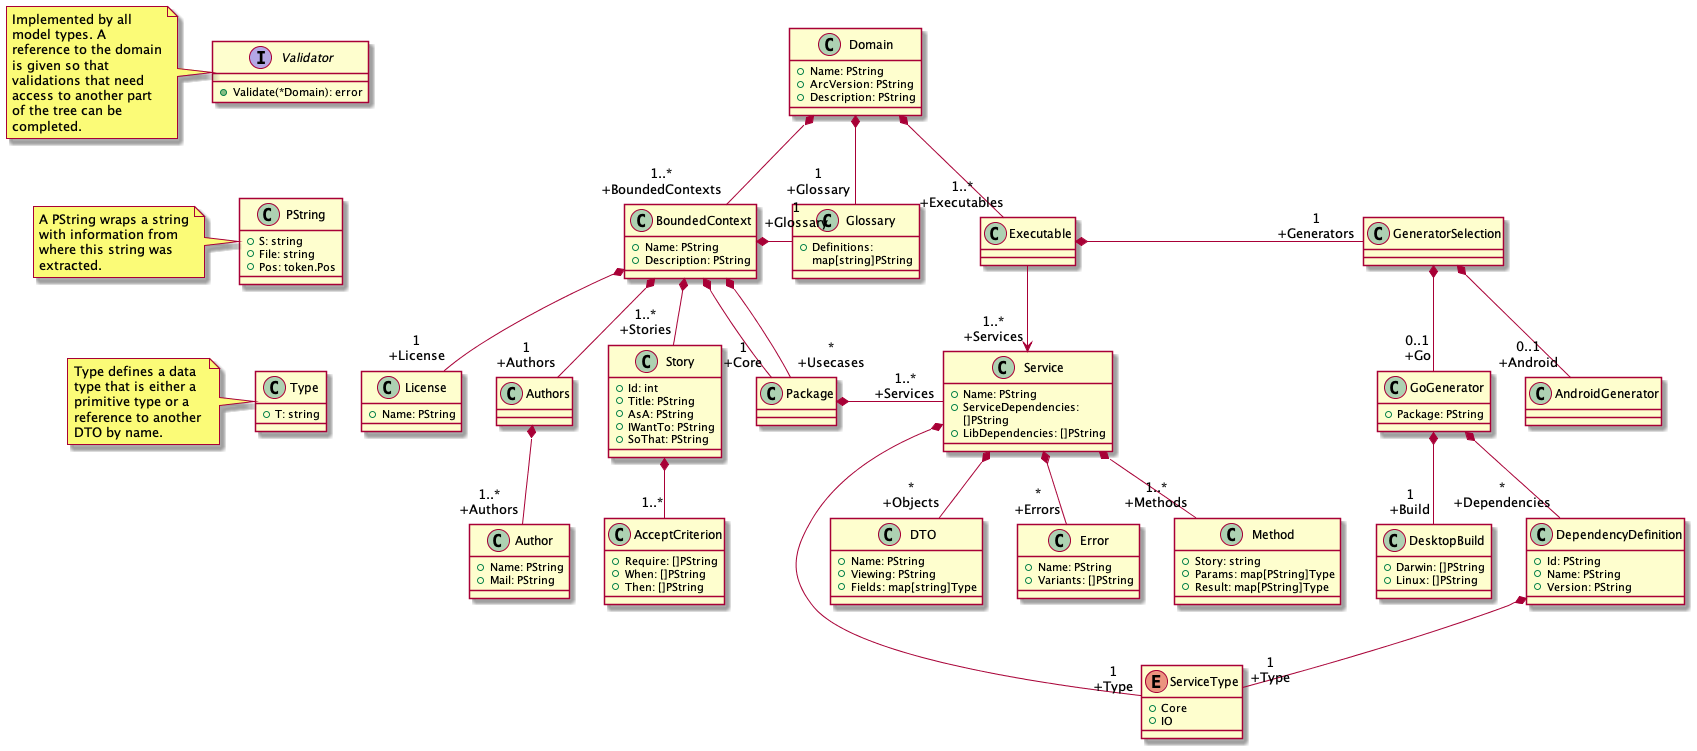

The diagram above was rendered by PlantUML. Its source (embedded in the PNG):
@startuml Architecture_Model

skinparam {
    wrapWidth 150
}

interface Validator {
    + Validate(*Domain): error
}
note left
    Implemented by all model types. A reference to the domain is given so that validations that need access to another part of the tree can be completed.
end note

class Type {
    + T: string
}
note left
    Type defines a data type that is either a primitive type or a reference to another DTO by name.
end note

class PString {
    + S: string
    + File: string
    + Pos: token.Pos
}
note left
    A PString wraps a string with information from where this string was extracted.
end note

' Some hidden arrows to lay out the lonely types.
Validator -[hidden]-> PString
PString -[hidden]-> Type

class Domain {
    + Name: PString
    + ArcVersion: PString
    + Description: PString
}
Domain *- "1\n+Glossary" Glossary
Domain *-- "1..*\n+BoundedContexts" BoundedContext
Domain *-- "1..*\n+Executables" Executable

class BoundedContext {
    + Name: PString
    + Description: PString
}
BoundedContext *-- "1\n+License" License
BoundedContext *-- "1\n+Authors" Authors
BoundedContext *-- "1..*\n+Stories" Story
BoundedContext *- "1\n+Glossary" Glossary
BoundedContext *-- "1\n+Core" Package
BoundedContext *-- "*\n+Usecases" Package

class Package {}
Package *-[norank]- "1..*\n+Services" Service

class Authors {}
Authors *-- "1..*\n+Authors" Author

class Author {
    + Name: PString
    + Mail: PString
}

class License {
    + Name: PString
}

class Glossary {
    +Definitions: map[string]PString
}

class Story {
    + Id: int
    + Title: PString
    + AsA: PString
    + IWantTo: PString
    + SoThat: PString
}
Story *-- "1..*" AcceptCriterion

class AcceptCriterion {
    + Require: []PString
    + When: []PString
    + Then: []PString
}

class GeneratorSelection {}
GeneratorSelection *-- "0..1\n+Go" GoGenerator
GeneratorSelection *-- "0..1\n+Android" AndroidGenerator

class GoGenerator {
    + Package: PString
}
GoGenerator *-- "1\n+Build" DesktopBuild
GoGenerator *-- "*\n+Dependencies" DependencyDefinition

class DependencyDefinition {
    + Id: PString
    + Name: PString
    + Version: PString
}
DependencyDefinition *-- "1\n+Type" ServiceType

class DesktopBuild {
    + Darwin: []PString
    + Linux: []PString
}

class DTO {
    + Name: PString
    + Viewing: PString
    + Fields: map[string]Type
}

class Error {
    + Name: PString
    + Variants: []PString
}

class Service {
    + Name: PString
    + ServiceDependencies: []PString
    + LibDependencies: []PString
}
Service *-- "1..*\n+Methods" Method
Service *-- "1\n+Type" ServiceType
Service *-- "*\n+Objects" DTO
Service *-- "*\n+Errors" Error

enum ServiceType {
    + Core
    + IO
}

class Method {
    + Story: string
    + Params: map[PString]Type
    + Result: map[PString]Type
}

class Executable {}
Executable --> "1..*\n+Services" Service
Executable *- "1\n+Generators" GeneratorSelection

@enduml